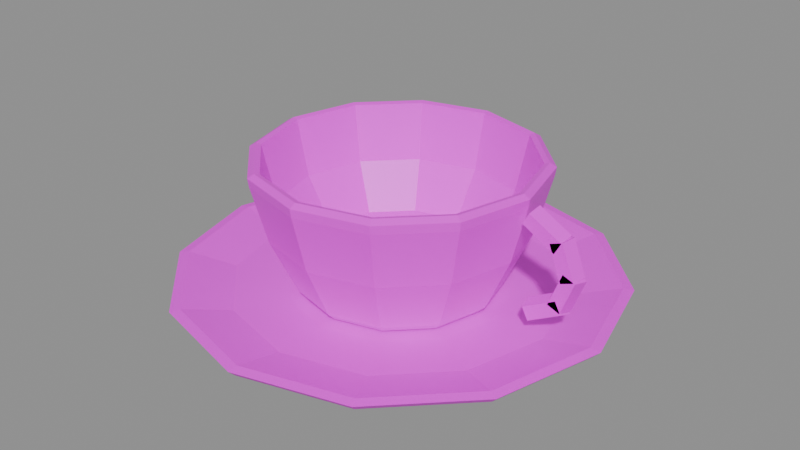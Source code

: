 # Source: cup.blend  (saved by Blender 5.2.45; exported with 4.5.12 LTS)
import bpy
from mathutils import Matrix  # noqa: F401  (used for matrix-valued properties, if any)

bpy.ops.wm.read_factory_settings(use_empty=True)
scene = bpy.context.scene
scene.name = 'Scene'

# ---- images (referenced by path relative to the original .blend; pixels are not part of the script)
import os
ASSET_DIR = os.environ.get("B2B_ASSET_DIR", "")  # directory of the original .blend (textures are referenced by path, not embedded)
HERE = os.path.dirname(os.path.abspath(__file__))  # packed textures are extracted next to this script under _unpacked/

def load_image(name, relpath, width, height, colorspace="sRGB"):
    """Load a texture the original file referenced (path relative to the .blend, or extracted next to this script)."""
    p = next((c for c in (os.path.join(HERE, relpath), os.path.join(ASSET_DIR, relpath)) if relpath and os.path.exists(c)), "")
    if p:
        img = bpy.data.images.load(p, check_existing=True)
        img.name = name
    else:  # same state as the original file: an image datablock whose file is absent (Cycles renders it pink)
        img = bpy.data.images.new(name, width, height)
        img.source = "FILE"
        img.filepath = "//" + (relpath or name)
    img.colorspace_settings.name = colorspace
    return img
img_ceramic = load_image('ceramic', 'ceramic.png', 1024, 1024, 'sRGB')
img_saucer = load_image('saucer', 'saucer.png', 1024, 1024, 'sRGB')

# ---- materials (node trees are filled in below, after node groups)
mat_ceramic = bpy.data.materials.new('ceramic')
mat_saucer = bpy.data.materials.new('saucer')

# ---- material node trees
mat_ceramic.use_nodes = True; mat_ceramic.node_tree.nodes.clear()
_N = mat_ceramic.node_tree.nodes; _L = mat_ceramic.node_tree.links
n0 = _N.new('ShaderNodeBsdfPrincipled'); n0.name = 'Principled BSDF'; n0.location = (-200, 100)
n0.inputs[2].default_value = 0.45
n0.inputs[10].default_value = 0.005
n1 = _N.new('ShaderNodeOutputMaterial'); n1.name = 'Material Output'; n1.location = (200, 100)
n2 = _N.new('ShaderNodeTexImage'); n2.name = 'Image Texture'; n2.location = (0, 0)
n2.image = img_ceramic
n2.interpolation = 'Closest'
_L.new(n0.outputs[0], n1.inputs[0])
_L.new(n2.outputs[0], n0.inputs[0])
n1.is_active_output = True
mat_saucer.use_nodes = True; mat_saucer.node_tree.nodes.clear()
_N = mat_saucer.node_tree.nodes; _L = mat_saucer.node_tree.links
n0 = _N.new('ShaderNodeBsdfPrincipled'); n0.name = 'Principled BSDF'; n0.location = (-200, 100)
n0.inputs[10].default_value = 0.005
n1 = _N.new('ShaderNodeOutputMaterial'); n1.name = 'Material Output'; n1.location = (200, 100)
n2 = _N.new('ShaderNodeTexImage'); n2.name = 'Image Texture'; n2.location = (0, 0)
n2.image = img_saucer
n2.interpolation = 'Closest'
_L.new(n0.outputs[0], n1.inputs[0])
_L.new(n2.outputs[0], n0.inputs[0])
n1.is_active_output = True

# ---- meshes
me_cup_body = bpy.data.meshes.new('cup_body')
me_cup_body.from_pydata([(0.0, 0.0, 0.0), (0.74, 0.0, 0.0), (0.8, 0.0, 0.06), (1.0, 0.0, 0.5), (1.12, 0.0, 0.96), (1.13, 0.0, 1.03), (1.08, 0.0, 1.06), (1.04, 0.0, 1.05), (1.03, 0.0, 1.0), (0.94, 0.0, 0.6), (0.72, 0.0, 0.24), (0.0, 0.0, 0.2), (0.6409, 0.37, 0.0), (0.6928, 0.4, 0.06), (0.866, 0.5, 0.5), (0.9699, 0.56, 0.96), (0.9786, 0.565, 1.03), (0.9353, 0.54, 1.06), (0.9007, 0.52, 1.05), (0.892, 0.515, 1.0), (0.866, 0.5, 0.86), (0.8141, 0.47, 0.6), (0.6235, 0.36, 0.24), (0.37, 0.6409, 0.0), (0.4, 0.6928, 0.06), (0.5, 0.866, 0.5), (0.56, 0.9699, 0.96), (0.565, 0.9786, 1.03), (0.54, 0.9353, 1.06), (0.52, 0.9007, 1.05), (0.515, 0.892, 1.0), (0.5, 0.866, 0.86), (0.47, 0.8141, 0.6), (0.36, 0.6235, 0.24), (-3.235e-08, 0.74, 0.0), (-3.497e-08, 0.8, 0.06), (-4.371e-08, 1.0, 0.5), (-4.896e-08, 1.12, 0.96), (-4.939e-08, 1.13, 1.03), (-4.721e-08, 1.08, 1.06), (-4.546e-08, 1.04, 1.05), (-4.502e-08, 1.03, 1.0), (-4.371e-08, 1.0, 0.86), (-4.109e-08, 0.94, 0.6), (-3.147e-08, 0.72, 0.24), (-0.37, 0.6409, 0.0), (-0.4, 0.6928, 0.06), (-0.5, 0.866, 0.5), (-0.56, 0.9699, 0.96), (-0.565, 0.9786, 1.03), (-0.54, 0.9353, 1.06), (-0.52, 0.9007, 1.05), (-0.515, 0.892, 1.0), (-0.5, 0.866, 0.86), (-0.47, 0.8141, 0.6), (-0.36, 0.6235, 0.24), (-0.6409, 0.37, 0.0), (-0.6928, 0.4, 0.06), (-0.866, 0.5, 0.5), (-0.9699, 0.56, 0.96), (-0.9786, 0.565, 1.03), (-0.9353, 0.54, 1.06), (-0.9007, 0.52, 1.05), (-0.892, 0.515, 1.0), (-0.866, 0.5, 0.86), (-0.8141, 0.47, 0.6), (-0.6235, 0.36, 0.24), (-0.74, -6.469e-08, 0.0), (-0.8, -6.994e-08, 0.06), (-1.0, -8.742e-08, 0.5), (-1.12, -9.791e-08, 0.96), (-1.13, -9.879e-08, 1.03), (-1.08, -9.442e-08, 1.06), (-1.04, -9.092e-08, 1.05), (-1.03, -9.005e-08, 1.0), (-1.0, -8.742e-08, 0.86), (-0.94, -8.218e-08, 0.6), (-0.72, -6.294e-08, 0.24), (-0.6409, -0.37, 0.0), (-0.6928, -0.4, 0.06), (-0.866, -0.5, 0.5), (-0.9699, -0.56, 0.96), (-0.9786, -0.565, 1.03), (-0.9353, -0.54, 1.06), (-0.9007, -0.52, 1.05), (-0.892, -0.515, 1.0), (-0.866, -0.5, 0.86), (-0.8141, -0.47, 0.6), (-0.6235, -0.36, 0.24), (-0.37, -0.6409, 0.0), (-0.4, -0.6928, 0.06), (-0.5, -0.866, 0.5), (-0.56, -0.9699, 0.96), (-0.565, -0.9786, 1.03), (-0.54, -0.9353, 1.06), (-0.52, -0.9007, 1.05), (-0.515, -0.892, 1.0), (-0.5, -0.866, 0.86), (-0.47, -0.8141, 0.6), (-0.36, -0.6235, 0.24), (8.824e-09, -0.74, 0.0), (9.54e-09, -0.8, 0.06), (1.192e-08, -1.0, 0.5), (1.336e-08, -1.12, 0.96), (1.348e-08, -1.13, 1.03), (1.288e-08, -1.08, 1.06), (1.24e-08, -1.04, 1.05), (1.228e-08, -1.03, 1.0), (1.192e-08, -1.0, 0.86), (1.121e-08, -0.94, 0.6), (8.586e-09, -0.72, 0.24), (0.37, -0.6409, 0.0), (0.4, -0.6928, 0.06), (0.5, -0.866, 0.5), (0.56, -0.9699, 0.96), (0.565, -0.9786, 1.03), (0.54, -0.9353, 1.06), (0.52, -0.9007, 1.05), (0.515, -0.892, 1.0), (0.5, -0.866, 0.86), (0.47, -0.8141, 0.6), (0.36, -0.6235, 0.24), (0.6409, -0.37, 0.0), (0.6928, -0.4, 0.06), (0.866, -0.5, 0.5), (0.9699, -0.56, 0.96), (0.9786, -0.565, 1.03), (0.9353, -0.54, 1.06), (0.9007, -0.52, 1.05), (0.892, -0.515, 1.0), (0.866, -0.5, 0.86), (0.8141, -0.47, 0.6), (0.6235, -0.36, 0.24), (1.0, 1.748e-07, 0.86)], [], [(5, 16, 17, 6), (2, 13, 14, 3), (133, 20, 21, 9), (6, 17, 18, 7), (3, 14, 15, 4), (9, 21, 22, 10), (0, 12, 1), (7, 18, 19, 8), (4, 15, 16, 5), (10, 22, 11), (1, 12, 13, 2), (8, 19, 20, 133), (14, 25, 26, 15), (21, 32, 33, 22), (0, 23, 12), (18, 29, 30, 19), (15, 26, 27, 16), (22, 33, 11), (12, 23, 24, 13), (19, 30, 31, 20), (16, 27, 28, 17), (13, 24, 25, 14), (20, 31, 32, 21), (17, 28, 29, 18), (24, 35, 36, 25), (31, 42, 43, 32), (28, 39, 40, 29), (25, 36, 37, 26), (32, 43, 44, 33), (0, 34, 23), (29, 40, 41, 30), (26, 37, 38, 27), (33, 44, 11), (23, 34, 35, 24), (30, 41, 42, 31), (27, 38, 39, 28), (37, 48, 49, 38), (44, 55, 11), (34, 45, 46, 35), (41, 52, 53, 42), (38, 49, 50, 39), (35, 46, 47, 36), (42, 53, 54, 43), (39, 50, 51, 40), (36, 47, 48, 37), (43, 54, 55, 44), (0, 45, 34), (40, 51, 52, 41), (47, 58, 59, 48), (54, 65, 66, 55), (0, 56, 45), (51, 62, 63, 52), (48, 59, 60, 49), (55, 66, 11), (45, 56, 57, 46), (52, 63, 64, 53), (49, 60, 61, 50), (46, 57, 58, 47), (53, 64, 65, 54), (50, 61, 62, 51), (60, 71, 72, 61), (57, 68, 69, 58), (64, 75, 76, 65), (61, 72, 73, 62), (58, 69, 70, 59), (65, 76, 77, 66), (0, 67, 56), (62, 73, 74, 63), (59, 70, 71, 60), (66, 77, 11), (56, 67, 68, 57), (63, 74, 75, 64), (70, 81, 82, 71), (77, 88, 11), (67, 78, 79, 68), (74, 85, 86, 75), (71, 82, 83, 72), (68, 79, 80, 69), (75, 86, 87, 76), (72, 83, 84, 73), (69, 80, 81, 70), (76, 87, 88, 77), (0, 78, 67), (73, 84, 85, 74), (83, 94, 95, 84), (80, 91, 92, 81), (87, 98, 99, 88), (0, 89, 78), (84, 95, 96, 85), (81, 92, 93, 82), (88, 99, 11), (78, 89, 90, 79), (85, 96, 97, 86), (82, 93, 94, 83), (79, 90, 91, 80), (86, 97, 98, 87), (93, 104, 105, 94), (90, 101, 102, 91), (97, 108, 109, 98), (94, 105, 106, 95), (91, 102, 103, 92), (98, 109, 110, 99), (0, 100, 89), (95, 106, 107, 96), (92, 103, 104, 93), (99, 110, 11), (89, 100, 101, 90), (96, 107, 108, 97), (106, 117, 118, 107), (103, 114, 115, 104), (110, 121, 11), (100, 111, 112, 101), (107, 118, 119, 108), (104, 115, 116, 105), (101, 112, 113, 102), (108, 119, 120, 109), (105, 116, 117, 106), (102, 113, 114, 103), (109, 120, 121, 110), (0, 111, 100), (116, 127, 128, 117), (113, 124, 125, 114), (120, 131, 132, 121), (0, 122, 111), (117, 128, 129, 118), (114, 125, 126, 115), (121, 132, 11), (111, 122, 123, 112), (118, 129, 130, 119), (115, 126, 127, 116), (112, 123, 124, 113), (119, 130, 131, 120), (129, 8, 133, 130), (126, 5, 6, 127), (123, 2, 3, 124), (130, 133, 9, 131), (127, 6, 7, 128), (124, 3, 4, 125), (131, 9, 10, 132), (0, 1, 122), (128, 7, 8, 129), (125, 4, 5, 126), (132, 10, 11), (122, 1, 2, 123)])
_uv = me_cup_body.uv_layers.new(name='Float2')
_uv.uv.foreach_set('vector', [1.009, 0.0, 0.8738, 0.5045, 0.8351, 0.4821, 0.9643, 0.0, 0.0, 0.05357, 0.3571, 0.05357, 0.4464, 0.4464, 0.0, 0.4464, 1.561e-07, 0.7679, 0.4464, 0.7679, 0.4196, 0.5357, 0.0, 0.5357, 0.9643, 0.0, 0.8351, 0.4821, 0.8042, 0.4643, 0.9286, 0.0, 0.0, 0.4464, 0.4464, 0.4464, 0.5, 0.8571, 0.0, 0.8571, 0.0, 0.5357, 0.4196, 0.5357, 0.3214, 0.2143, 0.0, 0.2143, 0.0, 0.0, 0.5722, 0.3304, 0.6607, 0.0, 0.0, 0.9375, 0.4643, 0.9375, 0.4598, 0.8929, 0.0, 0.8929, 0.0, 0.8571, 0.5, 0.8571, 0.5045, 0.9196, 0.0, 0.9196, 0.6429, 0.0, 0.5567, 0.3214, 0.0, 0.0, 0.6607, 0.0, 0.5722, 0.3304, 0.6186, 0.3571, 0.7143, 0.0, 0.0, 0.8929, 0.4598, 0.8929, 0.4464, 0.7679, 1.561e-07, 0.7679, 0.4464, 0.4464, 0.7732, 0.4464, 0.866, 0.8571, 0.5, 0.8571, 0.4196, 0.5357, 0.7268, 0.5357, 0.5567, 0.2143, 0.3214, 0.2143, 0.0, 0.0, 0.3304, 0.5722, 0.5722, 0.3304, 0.4643, 0.9375, 0.8042, 0.9375, 0.7964, 0.8929, 0.4598, 0.8929, 0.5, 0.8571, 0.866, 0.8571, 0.8738, 0.9196, 0.5045, 0.9196, 0.5567, 0.3214, 0.3214, 0.5567, 0.0, 0.0, 0.5722, 0.3304, 0.3304, 0.5722, 0.3571, 0.6186, 0.6186, 0.3571, 0.4598, 0.8929, 0.7964, 0.8929, 0.7732, 0.7679, 0.4464, 0.7679, 0.8738, 0.5045, 0.5045, 0.8738, 0.4821, 0.8351, 0.8351, 0.4821, 0.3571, 0.05357, 0.6186, 0.05357, 0.7732, 0.4464, 0.4464, 0.4464, 0.4464, 0.7679, 0.7732, 0.7679, 0.7268, 0.5357, 0.4196, 0.5357, 0.8351, 0.4821, 0.4821, 0.8351, 0.4643, 0.8042, 0.8042, 0.4643, 0.3571, 0.05357, -3.122e-08, 0.05357, -3.903e-08, 0.4464, 0.4464, 0.4464, 0.4464, 0.7679, -3.903e-08, 0.7679, -3.669e-08, 0.5357, 0.4196, 0.5357, 0.4821, 0.8351, -4.215e-08, 0.9643, -4.059e-08, 0.9286, 0.4643, 0.8042, 0.4464, 0.4464, -3.903e-08, 0.4464, -4.371e-08, 0.8571, 0.5, 0.8571, 0.4196, 0.5357, -3.669e-08, 0.5357, -2.81e-08, 0.2143, 0.3214, 0.2143, 0.0, 0.0, -2.888e-08, 0.6607, 0.3304, 0.5722, 0.4643, 0.9375, -4.059e-08, 0.9375, -4.02e-08, 0.8929, 0.4598, 0.8929, 0.5, 0.8571, -4.371e-08, 0.8571, -4.41e-08, 0.9196, 0.5045, 0.9196, 0.3214, 0.5567, -2.81e-08, 0.6429, 0.0, 0.0, 0.3304, 0.5722, -2.888e-08, 0.6607, -3.122e-08, 0.7143, 0.3571, 0.6186, 0.4598, 0.8929, -4.02e-08, 0.8929, -3.903e-08, 0.7679, 0.4464, 0.7679, 0.5045, 0.8738, -4.41e-08, 1.009, -4.215e-08, 0.9643, 0.4821, 0.8351, -4.371e-08, 0.8571, -0.5, 0.8571, -0.5045, 0.9196, -4.41e-08, 0.9196, -2.81e-08, 0.6429, -0.3214, 0.5567, 0.0, 0.0, -2.888e-08, 0.6607, -0.3304, 0.5722, -0.3571, 0.6186, -3.122e-08, 0.7143, -4.02e-08, 0.8929, -0.4598, 0.8929, -0.4464, 0.7679, -3.903e-08, 0.7679, -4.41e-08, 1.009, -0.5045, 0.8738, -0.4821, 0.8351, -4.215e-08, 0.9643, -3.122e-08, 0.05357, -0.3571, 0.05357, -0.4464, 0.4464, -3.903e-08, 0.4464, -3.903e-08, 0.7679, -0.4464, 0.7679, -0.4196, 0.5357, -3.669e-08, 0.5357, -4.215e-08, 0.9643, -0.4821, 0.8351, -0.4643, 0.8042, -4.059e-08, 0.9286, -3.903e-08, 0.4464, -0.4464, 0.4464, -0.5, 0.8571, -4.371e-08, 0.8571, -3.669e-08, 0.5357, -0.4196, 0.5357, -0.3214, 0.2143, -2.81e-08, 0.2143, 0.0, 0.0, -0.3304, 0.5722, -2.888e-08, 0.6607, -4.059e-08, 0.9375, -0.4643, 0.9375, -0.4598, 0.8929, -4.02e-08, 0.8929, 0.7732, 0.4464, 0.4464, 0.4464, 0.5, 0.8571, 0.866, 0.8571, 0.7268, 0.5357, 0.4196, 0.5357, 0.3214, 0.2143, 0.5567, 0.2143, 0.0, 0.0, -0.5722, 0.3304, -0.3304, 0.5722, 0.8042, 0.9375, 0.4643, 0.9375, 0.4598, 0.8929, 0.7964, 0.8929, 0.866, 0.8571, 0.5, 0.8571, 0.5045, 0.9196, 0.8738, 0.9196, -0.3214, 0.5567, -0.5567, 0.3214, 0.0, 0.0, -0.3304, 0.5722, -0.5722, 0.3304, -0.6186, 0.3571, -0.3571, 0.6186, 0.7964, 0.8929, 0.4598, 0.8929, 0.4464, 0.7679, 0.7732, 0.7679, -0.5045, 0.8738, -0.8738, 0.5045, -0.8351, 0.4821, -0.4821, 0.8351, 0.6186, 0.05357, 0.3571, 0.05357, 0.4464, 0.4464, 0.7732, 0.4464, 0.7732, 0.7679, 0.4464, 0.7679, 0.4196, 0.5357, 0.7268, 0.5357, -0.4821, 0.8351, -0.8351, 0.4821, -0.8042, 0.4643, -0.4643, 0.8042, -0.8738, 0.5045, -1.009, -8.82e-08, -0.9643, -8.43e-08, -0.8351, 0.4821, 0.3571, 0.05357, -6.244e-08, 0.05357, -7.806e-08, 0.4464, 0.4464, 0.4464, 0.4464, 0.7679, -7.806e-08, 0.7679, -7.337e-08, 0.5357, 0.4196, 0.5357, -0.8351, 0.4821, -0.9643, -8.43e-08, -0.9286, -8.118e-08, -0.8042, 0.4643, 0.4464, 0.4464, -7.806e-08, 0.4464, -8.742e-08, 0.8571, 0.5, 0.8571, 0.4196, 0.5357, -7.337e-08, 0.5357, -5.62e-08, 0.2143, 0.3214, 0.2143, 0.0, 0.0, -0.6607, -5.776e-08, -0.5722, 0.3304, 0.4643, 0.9375, -8.118e-08, 0.9375, -8.04e-08, 0.8929, 0.4598, 0.8929, 0.5, 0.8571, -8.742e-08, 0.8571, -8.82e-08, 0.9196, 0.5045, 0.9196, -0.5567, 0.3214, -0.6429, -5.62e-08, 0.0, 0.0, -0.5722, 0.3304, -0.6607, -5.776e-08, -0.7143, -6.244e-08, -0.6186, 0.3571, 0.4598, 0.8929, -8.04e-08, 0.8929, -7.806e-08, 0.7679, 0.4464, 0.7679, -8.742e-08, 0.8571, -0.5, 0.8571, -0.5045, 0.9196, -8.82e-08, 0.9196, -0.6429, -5.62e-08, -0.5567, -0.3214, 0.0, 0.0, -0.6607, -5.776e-08, -0.5722, -0.3304, -0.6186, -0.3571, -0.7143, -6.244e-08, -8.04e-08, 0.8929, -0.4598, 0.8929, -0.4464, 0.7679, -7.806e-08, 0.7679, -1.009, -8.82e-08, -0.8738, -0.5045, -0.8351, -0.4821, -0.9643, -8.43e-08, -6.244e-08, 0.05357, -0.3571, 0.05357, -0.4464, 0.4464, -7.806e-08, 0.4464, -7.806e-08, 0.7679, -0.4464, 0.7679, -0.4196, 0.5357, -7.337e-08, 0.5357, -0.9643, -8.43e-08, -0.8351, -0.4821, -0.8042, -0.4643, -0.9286, -8.118e-08, -7.806e-08, 0.4464, -0.4464, 0.4464, -0.5, 0.8571, -8.742e-08, 0.8571, -7.337e-08, 0.5357, -0.4196, 0.5357, -0.3214, 0.2143, -5.62e-08, 0.2143, 0.0, 0.0, -0.5722, -0.3304, -0.6607, -5.776e-08, -8.118e-08, 0.9375, -0.4643, 0.9375, -0.4598, 0.8929, -8.04e-08, 0.8929, -0.8351, -0.4821, -0.4821, -0.8351, -0.4643, -0.8042, -0.8042, -0.4643, -0.4464, 0.4464, -0.7732, 0.4464, -0.866, 0.8571, -0.5, 0.8571, -0.4196, 0.5357, -0.7268, 0.5357, -0.5567, 0.2143, -0.3214, 0.2143, 0.0, 0.0, -0.3304, -0.5722, -0.5722, -0.3304, -0.4643, 0.9375, -0.8042, 0.9375, -0.7964, 0.8929, -0.4598, 0.8929, -0.5, 0.8571, -0.866, 0.8571, -0.8738, 0.9196, -0.5045, 0.9196, -0.5567, -0.3214, -0.3214, -0.5567, 0.0, 0.0, -0.5722, -0.3304, -0.3304, -0.5722, -0.3571, -0.6186, -0.6186, -0.3571, -0.4598, 0.8929, -0.7964, 0.8929, -0.7732, 0.7679, -0.4464, 0.7679, -0.8738, -0.5045, -0.5045, -0.8738, -0.4821, -0.8351, -0.8351, -0.4821, -0.3571, 0.05357, -0.6186, 0.05357, -0.7732, 0.4464, -0.4464, 0.4464, -0.4464, 0.7679, -0.7732, 0.7679, -0.7268, 0.5357, -0.4196, 0.5357, -0.5045, -0.8738, 1.203e-08, -1.009, 1.15e-08, -0.9643, -0.4821, -0.8351, -0.3571, 0.05357, 8.518e-09, 0.05357, 1.065e-08, 0.4464, -0.4464, 0.4464, -0.4464, 0.7679, 1.065e-08, 0.7679, 1.001e-08, 0.5357, -0.4196, 0.5357, -0.4821, -0.8351, 1.15e-08, -0.9643, 1.107e-08, -0.9286, -0.4643, -0.8042, -0.4464, 0.4464, 1.065e-08, 0.4464, 1.192e-08, 0.8571, -0.5, 0.8571, -0.4196, 0.5357, 1.001e-08, 0.5357, 7.666e-09, 0.2143, -0.3214, 0.2143, 0.0, 0.0, 7.879e-09, -0.6607, -0.3304, -0.5722, -0.4643, 0.9375, 1.107e-08, 0.9375, 1.097e-08, 0.8929, -0.4598, 0.8929, -0.5, 0.8571, 1.192e-08, 0.8571, 1.203e-08, 0.9196, -0.5045, 0.9196, -0.3214, -0.5567, 7.666e-09, -0.6429, 0.0, 0.0, -0.3304, -0.5722, 7.879e-09, -0.6607, 8.518e-09, -0.7143, -0.3571, -0.6186, -0.4598, 0.8929, 1.097e-08, 0.8929, 1.065e-08, 0.7679, -0.4464, 0.7679, 1.107e-08, 0.9375, 0.4643, 0.9375, 0.4598, 0.8929, 1.097e-08, 0.8929, 1.192e-08, 0.8571, 0.5, 0.8571, 0.5045, 0.9196, 1.203e-08, 0.9196, 7.666e-09, -0.6429, 0.3214, -0.5567, 0.0, 0.0, 7.879e-09, -0.6607, 0.3304, -0.5722, 0.3571, -0.6186, 8.518e-09, -0.7143, 1.097e-08, 0.8929, 0.4598, 0.8929, 0.4464, 0.7679, 1.065e-08, 0.7679, 1.203e-08, -1.009, 0.5045, -0.8738, 0.4821, -0.8351, 1.15e-08, -0.9643, 8.518e-09, 0.05357, 0.3571, 0.05357, 0.4464, 0.4464, 1.065e-08, 0.4464, 1.065e-08, 0.7679, 0.4464, 0.7679, 0.4196, 0.5357, 1.001e-08, 0.5357, 1.15e-08, -0.9643, 0.4821, -0.8351, 0.4643, -0.8042, 1.107e-08, -0.9286, 1.065e-08, 0.4464, 0.4464, 0.4464, 0.5, 0.8571, 1.192e-08, 0.8571, 1.001e-08, 0.5357, 0.4196, 0.5357, 0.3214, 0.2143, 7.666e-09, 0.2143, 0.0, 0.0, 0.3304, -0.5722, 7.879e-09, -0.6607, 0.4821, -0.8351, 0.8351, -0.4821, 0.8042, -0.4643, 0.4643, -0.8042, -0.7732, 0.4464, -0.4464, 0.4464, -0.5, 0.8571, -0.866, 0.8571, -0.7268, 0.5357, -0.4196, 0.5357, -0.3214, 0.2143, -0.5567, 0.2143, 0.0, 0.0, 0.5722, -0.3304, 0.3304, -0.5722, 0.4643, 0.9375, 0.8042, 0.9375, 0.7964, 0.8929, 0.4598, 0.8929, -0.866, 0.8571, -0.5, 0.8571, -0.5045, 0.9196, -0.8738, 0.9196, 0.3214, -0.5567, 0.5567, -0.3214, 0.0, 0.0, 0.3304, -0.5722, 0.5722, -0.3304, 0.6186, -0.3571, 0.3571, -0.6186, -0.7964, 0.8929, -0.4598, 0.8929, -0.4464, 0.7679, -0.7732, 0.7679, 0.5045, -0.8738, 0.8738, -0.5045, 0.8351, -0.4821, 0.4821, -0.8351, -0.6186, 0.05357, -0.3571, 0.05357, -0.4464, 0.4464, -0.7732, 0.4464, -0.7732, 0.7679, -0.4464, 0.7679, -0.4196, 0.5357, -0.7268, 0.5357, -0.4598, 0.8929, 0.0, 0.8929, 1.561e-07, 0.7679, -0.4464, 0.7679, 0.8738, -0.5045, 1.009, 0.0, 0.9643, 0.0, 0.8351, -0.4821, -0.3571, 0.05357, 0.0, 0.05357, 0.0, 0.4464, -0.4464, 0.4464, -0.4464, 0.7679, 1.561e-07, 0.7679, 0.0, 0.5357, -0.4196, 0.5357, 0.8351, -0.4821, 0.9643, 0.0, 0.9286, 0.0, 0.8042, -0.4643, -0.4464, 0.4464, 0.0, 0.4464, 0.0, 0.8571, -0.5, 0.8571, -0.4196, 0.5357, 0.0, 0.5357, 0.0, 0.2143, -0.3214, 0.2143, 0.0, 0.0, 0.6607, 0.0, 0.5722, -0.3304, -0.4643, 0.9375, 0.0, 0.9375, 0.0, 0.8929, -0.4598, 0.8929, -0.5, 0.8571, 0.0, 0.8571, 0.0, 0.9196, -0.5045, 0.9196, 0.5567, -0.3214, 0.6429, 0.0, 0.0, 0.0, 0.5722, -0.3304, 0.6607, 0.0, 0.7143, 0.0, 0.6186, -0.3571])
me_cup_body.materials.append(mat_ceramic)
me_cup_body.update()
me_saucer = bpy.data.meshes.new('saucer')
me_saucer.from_pydata([(0.0, 0.0, -0.12), (0.9, 0.0, -0.12), (1.35, 0.0, -0.08), (1.7, 0.0, 0.02), (1.76, 0.0, 0.08), (1.68, 0.0, 0.09), (0.86, 0.0, -0.02), (0.7794, 0.45, -0.12), (1.169, 0.675, -0.08), (1.472, 0.85, 0.02), (1.524, 0.88, 0.08), (1.455, 0.84, 0.09), (1.126, 0.65, 0.0), (0.7448, 0.43, -0.02), (0.45, 0.7794, -0.12), (0.675, 1.169, -0.08), (0.85, 1.472, 0.02), (0.88, 1.524, 0.08), (0.84, 1.455, 0.09), (0.65, 1.126, 0.0), (0.43, 0.7448, -0.02), (-3.934e-08, 0.9, -0.12), (-5.901e-08, 1.35, -0.08), (-7.431e-08, 1.7, 0.02), (-7.693e-08, 1.76, 0.08), (-7.344e-08, 1.68, 0.09), (-5.682e-08, 1.3, 0.0), (-3.759e-08, 0.86, -0.02), (0.0, 0.0, -0.02), (-0.45, 0.7794, -0.12), (-0.675, 1.169, -0.08), (-0.85, 1.472, 0.02), (-0.88, 1.524, 0.08), (-0.84, 1.455, 0.09), (-0.65, 1.126, 0.0), (-0.43, 0.7448, -0.02), (-0.7794, 0.45, -0.12), (-1.169, 0.675, -0.08), (-1.472, 0.85, 0.02), (-1.524, 0.88, 0.08), (-1.455, 0.84, 0.09), (-1.126, 0.65, 0.0), (-0.7448, 0.43, -0.02), (-0.9, -7.868e-08, -0.12), (-1.35, -1.18e-07, -0.08), (-1.7, -1.486e-07, 0.02), (-1.76, -1.539e-07, 0.08), (-1.68, -1.469e-07, 0.09), (-1.3, -1.136e-07, 0.0), (-0.86, -7.518e-08, -0.02), (-0.7794, -0.45, -0.12), (-1.169, -0.675, -0.08), (-1.472, -0.85, 0.02), (-1.524, -0.88, 0.08), (-1.455, -0.84, 0.09), (-1.126, -0.65, 0.0), (-0.7448, -0.43, -0.02), (-0.45, -0.7794, -0.12), (-0.675, -1.169, -0.08), (-0.85, -1.472, 0.02), (-0.88, -1.524, 0.08), (-0.84, -1.455, 0.09), (-0.65, -1.126, 0.0), (-0.43, -0.7448, -0.02), (1.073e-08, -0.9, -0.12), (1.61e-08, -1.35, -0.08), (2.027e-08, -1.7, 0.02), (2.099e-08, -1.76, 0.08), (2.003e-08, -1.68, 0.09), (1.55e-08, -1.3, 0.0), (1.026e-08, -0.86, -0.02), (0.45, -0.7794, -0.12), (0.675, -1.169, -0.08), (0.85, -1.472, 0.02), (0.88, -1.524, 0.08), (0.84, -1.455, 0.09), (0.65, -1.126, 0.0), (0.43, -0.7448, -0.02), (0.7794, -0.45, -0.12), (1.169, -0.675, -0.08), (1.472, -0.85, 0.02), (1.524, -0.88, 0.08), (1.455, -0.84, 0.09), (1.126, -0.65, 0.0), (0.7448, -0.43, -0.02), (1.3, 2.273e-07, 0.0)], [], [(3, 9, 10, 4), (1, 7, 8, 2), (85, 12, 13, 6), (4, 10, 11, 5), (2, 8, 9, 3), (0, 7, 1), (6, 13, 28), (5, 11, 12, 85), (12, 19, 20, 13), (10, 17, 18, 11), (8, 15, 16, 9), (0, 14, 7), (13, 20, 28), (11, 18, 19, 12), (9, 16, 17, 10), (7, 14, 15, 8), (0, 21, 14), (20, 27, 28), (18, 25, 26, 19), (16, 23, 24, 17), (14, 21, 22, 15), (19, 26, 27, 20), (17, 24, 25, 18), (15, 22, 23, 16), (25, 33, 34, 26), (23, 31, 32, 24), (21, 29, 30, 22), (26, 34, 35, 27), (24, 32, 33, 25), (22, 30, 31, 23), (0, 29, 21), (27, 35, 28), (34, 41, 42, 35), (32, 39, 40, 33), (30, 37, 38, 31), (0, 36, 29), (35, 42, 28), (33, 40, 41, 34), (31, 38, 39, 32), (29, 36, 37, 30), (39, 46, 47, 40), (37, 44, 45, 38), (0, 43, 36), (42, 49, 28), (40, 47, 48, 41), (38, 45, 46, 39), (36, 43, 44, 37), (41, 48, 49, 42), (49, 56, 28), (47, 54, 55, 48), (45, 52, 53, 46), (43, 50, 51, 44), (48, 55, 56, 49), (46, 53, 54, 47), (44, 51, 52, 45), (0, 50, 43), (52, 59, 60, 53), (50, 57, 58, 51), (55, 62, 63, 56), (53, 60, 61, 54), (51, 58, 59, 52), (0, 57, 50), (56, 63, 28), (54, 61, 62, 55), (62, 69, 70, 63), (60, 67, 68, 61), (58, 65, 66, 59), (0, 64, 57), (63, 70, 28), (61, 68, 69, 62), (59, 66, 67, 60), (57, 64, 65, 58), (65, 72, 73, 66), (0, 71, 64), (70, 77, 28), (68, 75, 76, 69), (66, 73, 74, 67), (64, 71, 72, 65), (69, 76, 77, 70), (67, 74, 75, 68), (77, 84, 28), (75, 82, 83, 76), (73, 80, 81, 74), (71, 78, 79, 72), (76, 83, 84, 77), (74, 81, 82, 75), (72, 79, 80, 73), (0, 78, 71), (78, 1, 2, 79), (83, 85, 6, 84), (81, 4, 5, 82), (79, 2, 3, 80), (0, 1, 78), (84, 6, 28), (82, 5, 85, 83), (80, 3, 4, 81)])
_uv = me_saucer.uv_layers.new(name='Float2')
_uv.uv.foreach_set('vector', [0.0, 0.01786, 0.7589, 0.01786, 0.7857, 0.07143, 0.0, 0.07143, 0.8036, 0.0, 0.6959, 0.4018, 1.044, 0.6027, 1.205, 0.0, 1.161, 2.029e-07, 1.005, 0.5804, 0.665, 0.3839, 0.7679, 0.0, 1.571, 0.0, 1.361, 0.7857, 1.299, 0.75, 1.5, 0.0, 1.205, 0.0, 1.044, 0.6027, 1.315, 0.7589, 1.518, 0.0, 0.0, 0.0, 0.6959, 0.4018, 0.8036, 0.0, 0.7679, 0.0, 0.665, 0.3839, 0.0, 0.0, 1.5, 0.0, 1.299, 0.75, 1.005, 0.5804, 1.161, 2.029e-07, 1.005, 0.5804, 0.5804, 1.005, 0.3839, 0.665, 0.665, 0.3839, 1.361, 0.7857, 0.7857, 1.361, 0.75, 1.299, 1.299, 0.75, 1.044, 0.6027, 0.6027, 1.044, 0.7589, 1.315, 1.315, 0.7589, 0.0, 0.0, 0.4018, 0.6959, 0.6959, 0.4018, 0.665, 0.3839, 0.3839, 0.665, 0.0, 0.0, 1.299, 0.75, 0.75, 1.299, 0.5804, 1.005, 1.005, 0.5804, 1.315, 0.7589, 0.7589, 1.315, 0.7857, 1.361, 1.361, 0.7857, 0.6959, 0.4018, 0.4018, 0.6959, 0.6027, 1.044, 1.044, 0.6027, 0.0, 0.0, -3.513e-08, 0.8036, 0.4018, 0.6959, 0.3839, 0.665, -3.356e-08, 0.7679, 0.0, 0.0, 0.75, 1.299, -6.557e-08, 1.5, -5.074e-08, 1.161, 0.5804, 1.005, 0.7589, 0.01786, -6.635e-08, 0.01786, -6.869e-08, 0.07143, 0.7857, 0.07143, 0.4018, 0.6959, -3.513e-08, 0.8036, -5.269e-08, 1.205, 0.6027, 1.044, 0.5804, 1.005, -5.074e-08, 1.161, -3.356e-08, 0.7679, 0.3839, 0.665, 0.7857, 1.361, -6.869e-08, 1.571, -6.557e-08, 1.5, 0.75, 1.299, 0.6027, 1.044, -5.269e-08, 1.205, -6.635e-08, 1.518, 0.7589, 1.315, -6.557e-08, 1.5, -0.75, 1.299, -0.5804, 1.005, -5.074e-08, 1.161, -6.635e-08, 0.01786, -0.7589, 0.01786, -0.7857, 0.07143, -6.869e-08, 0.07143, -3.513e-08, 0.8036, -0.4018, 0.6959, -0.6027, 1.044, -5.269e-08, 1.205, -5.074e-08, 1.161, -0.5804, 1.005, -0.3839, 0.665, -3.356e-08, 0.7679, -6.869e-08, 1.571, -0.7857, 1.361, -0.75, 1.299, -6.557e-08, 1.5, -5.269e-08, 1.205, -0.6027, 1.044, -0.7589, 1.315, -6.635e-08, 1.518, 0.0, 0.0, -0.4018, 0.6959, -3.513e-08, 0.8036, -3.356e-08, 0.7679, -0.3839, 0.665, 0.0, 0.0, -0.5804, 1.005, -1.005, 0.5804, -0.665, 0.3839, -0.3839, 0.665, -0.7857, 1.361, -1.361, 0.7857, -1.299, 0.75, -0.75, 1.299, -0.6027, 1.044, -1.044, 0.6027, -1.315, 0.7589, -0.7589, 1.315, 0.0, 0.0, -0.6959, 0.4018, -0.4018, 0.6959, -0.3839, 0.665, -0.665, 0.3839, 0.0, 0.0, -0.75, 1.299, -1.299, 0.75, -1.005, 0.5804, -0.5804, 1.005, -0.7589, 1.315, -1.315, 0.7589, -1.361, 0.7857, -0.7857, 1.361, -0.4018, 0.6959, -0.6959, 0.4018, -1.044, 0.6027, -0.6027, 1.044, -1.361, 0.7857, -1.571, -1.374e-07, -1.5, -1.311e-07, -1.299, 0.75, -1.044, 0.6027, -1.205, -1.054e-07, -1.518, -1.327e-07, -1.315, 0.7589, 0.0, 0.0, -0.8036, -7.025e-08, -0.6959, 0.4018, -0.665, 0.3839, -0.7679, -6.713e-08, 0.0, 0.0, -1.299, 0.75, -1.5, -1.311e-07, -1.161, -1.015e-07, -1.005, 0.5804, 0.7589, 0.01786, -1.327e-07, 0.01786, -1.374e-07, 0.07143, 0.7857, 0.07143, -0.6959, 0.4018, -0.8036, -7.025e-08, -1.205, -1.054e-07, -1.044, 0.6027, -1.005, 0.5804, -1.161, -1.015e-07, -0.7679, -6.713e-08, -0.665, 0.3839, -0.7679, -6.713e-08, -0.665, -0.3839, 0.0, 0.0, -1.5, -1.311e-07, -1.299, -0.75, -1.005, -0.5804, -1.161, -1.015e-07, -1.327e-07, 0.01786, -0.7589, 0.01786, -0.7857, 0.07143, -1.374e-07, 0.07143, -0.8036, -7.025e-08, -0.6959, -0.4018, -1.044, -0.6027, -1.205, -1.054e-07, -1.161, -1.015e-07, -1.005, -0.5804, -0.665, -0.3839, -0.7679, -6.713e-08, -1.571, -1.374e-07, -1.361, -0.7857, -1.299, -0.75, -1.5, -1.311e-07, -1.205, -1.054e-07, -1.044, -0.6027, -1.315, -0.7589, -1.518, -1.327e-07, 0.0, 0.0, -0.6959, -0.4018, -0.8036, -7.025e-08, -1.315, -0.7589, -0.7589, -1.315, -0.7857, -1.361, -1.361, -0.7857, -0.6959, -0.4018, -0.4018, -0.6959, -0.6027, -1.044, -1.044, -0.6027, -1.005, -0.5804, -0.5804, -1.005, -0.3839, -0.665, -0.665, -0.3839, -1.361, -0.7857, -0.7857, -1.361, -0.75, -1.299, -1.299, -0.75, -1.044, -0.6027, -0.6027, -1.044, -0.7589, -1.315, -1.315, -0.7589, 0.0, 0.0, -0.4018, -0.6959, -0.6959, -0.4018, -0.665, -0.3839, -0.3839, -0.665, 0.0, 0.0, -1.299, -0.75, -0.75, -1.299, -0.5804, -1.005, -1.005, -0.5804, -0.5804, -1.005, 1.384e-08, -1.161, 9.157e-09, -0.7679, -0.3839, -0.665, -0.7857, -1.361, 1.874e-08, -1.571, 1.789e-08, -1.5, -0.75, -1.299, -0.6027, -1.044, 1.437e-08, -1.205, 1.81e-08, -1.518, -0.7589, -1.315, 0.0, 0.0, 9.582e-09, -0.8036, -0.4018, -0.6959, -0.3839, -0.665, 9.157e-09, -0.7679, 0.0, 0.0, -0.75, -1.299, 1.789e-08, -1.5, 1.384e-08, -1.161, -0.5804, -1.005, -0.7589, 0.01786, 1.81e-08, 0.01786, 1.874e-08, 0.07143, -0.7857, 0.07143, -0.4018, -0.6959, 9.582e-09, -0.8036, 1.437e-08, -1.205, -0.6027, -1.044, 1.437e-08, -1.205, 0.6027, -1.044, 0.7589, -1.315, 1.81e-08, -1.518, 0.0, 0.0, 0.4018, -0.6959, 9.582e-09, -0.8036, 9.157e-09, -0.7679, 0.3839, -0.665, 0.0, 0.0, 1.789e-08, -1.5, 0.75, -1.299, 0.5804, -1.005, 1.384e-08, -1.161, 1.81e-08, 0.01786, 0.7589, 0.01786, 0.7857, 0.07143, 1.874e-08, 0.07143, 9.582e-09, -0.8036, 0.4018, -0.6959, 0.6027, -1.044, 1.437e-08, -1.205, 1.384e-08, -1.161, 0.5804, -1.005, 0.3839, -0.665, 9.157e-09, -0.7679, 1.874e-08, -1.571, 0.7857, -1.361, 0.75, -1.299, 1.789e-08, -1.5, 0.3839, -0.665, 0.665, -0.3839, 0.0, 0.0, 0.75, -1.299, 1.299, -0.75, 1.005, -0.5804, 0.5804, -1.005, 0.7589, -1.315, 1.315, -0.7589, 1.361, -0.7857, 0.7857, -1.361, 0.4018, -0.6959, 0.6959, -0.4018, 1.044, -0.6027, 0.6027, -1.044, 0.5804, -1.005, 1.005, -0.5804, 0.665, -0.3839, 0.3839, -0.665, 0.7857, -1.361, 1.361, -0.7857, 1.299, -0.75, 0.75, -1.299, 0.6027, -1.044, 1.044, -0.6027, 1.315, -0.7589, 0.7589, -1.315, 0.0, 0.0, 0.6959, -0.4018, 0.4018, -0.6959, 0.6959, -0.4018, 0.8036, 0.0, 1.205, 0.0, 1.044, -0.6027, 1.005, -0.5804, 1.161, 2.029e-07, 0.7679, 0.0, 0.665, -0.3839, 1.361, -0.7857, 1.571, 0.0, 1.5, 0.0, 1.299, -0.75, 1.044, -0.6027, 1.205, 0.0, 1.518, 0.0, 1.315, -0.7589, 0.0, 0.0, 0.8036, 0.0, 0.6959, -0.4018, 0.665, -0.3839, 0.7679, 0.0, 0.0, 0.0, 1.299, -0.75, 1.5, 0.0, 1.161, 2.029e-07, 1.005, -0.5804, -0.7589, 0.01786, 0.0, 0.01786, 0.0, 0.07143, -0.7857, 0.07143])
me_saucer.materials.append(mat_saucer)
me_saucer.update()
me_cup_handle = bpy.data.meshes.new('cup_handle')
me_cup_handle.from_pydata([(1.186, 0.09, 0.1955), (1.445, 0.09, 0.3379), (1.227, 0.02781, 0.1205), (1.486, 0.02781, 0.2629), (1.211, -0.07281, 0.1491), (1.47, -0.07281, 0.2915), (1.16, -0.07281, 0.2418), (1.419, -0.07281, 0.3842), (1.144, 0.02781, 0.2705), (1.403, 0.02781, 0.4129), (1.41, 0.09, 0.3186), (1.512, 0.09, 0.5874), (1.49, 0.02781, 0.288), (1.592, 0.02781, 0.5568), (1.459, -0.07281, 0.2997), (1.562, -0.07281, 0.5685), (1.36, -0.07281, 0.3375), (1.463, -0.07281, 0.6062), (1.33, 0.02781, 0.3492), (1.432, 0.02781, 0.6179), (1.498, 0.09, 0.55), (1.395, 0.09, 0.8188), (1.578, 0.02781, 0.5806), (1.475, 0.02781, 0.8493), (1.547, -0.07281, 0.5689), (1.445, -0.07281, 0.8377), (1.449, -0.07281, 0.5311), (1.346, -0.07281, 0.7999), (1.418, 0.02781, 0.5194), (1.315, 0.02781, 0.7882), (1.41, 0.09, 0.7814), (1.151, 0.09, 0.9238), (1.451, 0.02781, 0.8564), (1.192, 0.02781, 0.9988), (1.435, -0.07281, 0.8278), (1.176, -0.07281, 0.9702), (1.384, -0.07281, 0.735), (1.125, -0.07281, 0.8774), (1.368, 0.02781, 0.7064), (1.109, 0.02781, 0.8488)], [], [(0, 1, 3, 2), (2, 3, 5, 4), (4, 5, 7, 6), (3, 1, 9, 7, 5), (6, 7, 9, 8), (8, 9, 1, 0), (0, 2, 4, 6, 8), (10, 11, 13, 12), (12, 13, 15, 14), (14, 15, 17, 16), (13, 11, 19, 17, 15), (16, 17, 19, 18), (18, 19, 11, 10), (10, 12, 14, 16, 18), (20, 21, 23, 22), (22, 23, 25, 24), (24, 25, 27, 26), (23, 21, 29, 27, 25), (26, 27, 29, 28), (28, 29, 21, 20), (20, 22, 24, 26, 28), (30, 31, 33, 32), (32, 33, 35, 34), (34, 35, 37, 36), (33, 31, 39, 37, 35), (36, 37, 39, 38), (38, 39, 31, 30), (30, 32, 34, 36, 38)])
_uv = me_cup_handle.uv_layers.new(name='Float2')
_uv.uv.foreach_set('vector', [1.059, 0.1745, 1.29, 0.3017, 1.327, 0.2347, 1.095, 0.1076, 1.095, 0.02483, 1.327, 0.02483, 1.313, -0.06501, 1.081, -0.06501, 1.081, 0.1331, 1.313, 0.2603, 1.267, 0.3431, 1.036, 0.2159, 0.02483, 0.2347, 0.08036, 0.3017, 0.02483, 0.3686, -0.06501, 0.3431, -0.06501, 0.2603, 1.036, -0.06501, 1.267, -0.06501, 1.253, 0.02483, 1.022, 0.02483, 1.022, 0.2415, 1.253, 0.3686, 1.29, 0.3017, 1.059, 0.1745, 0.08036, 0.1745, 0.02483, 0.1076, -0.06501, 0.1331, -0.06501, 0.2159, 0.02483, 0.2415, 1.259, 0.2845, 1.35, 0.5244, 1.422, 0.4972, 1.33, 0.2572, 0.02483, 0.2572, 0.02483, 0.4972, -0.06501, 0.5076, -0.06501, 0.2676, 1.303, 0.2676, 1.394, 0.5076, 1.306, 0.5413, 1.214, 0.3013, 1.422, 0.02483, 1.35, 0.08036, 1.279, 0.02483, 1.306, -0.06501, 1.394, -0.06501, -0.06501, 0.3013, -0.06501, 0.5413, 0.02483, 0.5517, 0.02483, 0.3117, 1.187, 0.3117, 1.279, 0.5517, 1.35, 0.5244, 1.259, 0.2845, 1.259, 0.08036, 1.33, 0.02483, 1.303, -0.06501, 1.214, -0.06501, 1.187, 0.02483, 1.337, 0.4911, 1.246, 0.731, 1.317, 0.7583, 1.409, 0.5184, 0.02483, 0.5184, 0.02483, 0.7583, -0.06501, 0.7479, -0.06501, 0.5079, 1.382, 0.5079, 1.29, 0.7479, 1.202, 0.7142, 1.293, 0.4742, 1.317, 0.02483, 1.246, 0.08036, 1.174, 0.02483, 1.202, -0.06501, 1.29, -0.06501, -0.06501, 0.4742, -0.06501, 0.7142, 0.02483, 0.7038, 0.02483, 0.4638, 1.266, 0.4638, 1.174, 0.7038, 1.246, 0.731, 1.337, 0.4911, 1.337, 0.08036, 1.409, 0.02483, 1.382, -0.06501, 1.293, -0.06501, 1.266, 0.02483, 1.259, 0.6977, 1.027, 0.8248, 1.064, 0.8918, 1.295, 0.7646, 1.295, 0.02483, 1.064, 0.02483, 1.05, -0.06501, 1.281, -0.06501, 1.281, 0.7391, 1.05, 0.8662, 1.005, 0.7834, 1.236, 0.6563, 0.02483, 0.8918, 0.08036, 0.8248, 0.02483, 0.7579, -0.06501, 0.7834, -0.06501, 0.8662, 1.236, -0.06501, 1.005, -0.06501, 0.9905, 0.02483, 1.222, 0.02483, 1.222, 0.6307, 0.9905, 0.7579, 1.027, 0.8248, 1.259, 0.6977, 0.08036, 0.6977, 0.02483, 0.7646, -0.06501, 0.7391, -0.06501, 0.6563, 0.02483, 0.6307])
me_cup_handle.materials.append(mat_ceramic)
me_cup_handle.update()

# ---- objects
ob_cup_root = bpy.data.objects.new('cup_root', None)
ob_cup_body = bpy.data.objects.new('cup_body', me_cup_body)
ob_saucer = bpy.data.objects.new('saucer', me_saucer)
ob_cup_handle = bpy.data.objects.new('cup_handle', me_cup_handle)
ob_liquid_center = bpy.data.objects.new('liquid_center', None)

# ---- transforms, parenting, visibility, modifiers, constraints
ob_cup_root.location = (0.0, 0.0, 0.0)
ob_cup_root.empty_display_size = 0.1
ob_cup_body.parent = ob_cup_root
ob_cup_body.location = (0.0, 0.0, 0.0)
ob_saucer.parent = ob_cup_root
ob_saucer.location = (0.0, 0.0, 0.0)
ob_cup_handle.parent = ob_cup_root
ob_cup_handle.location = (0.0, 0.0, 0.0)
ob_liquid_center.parent = ob_cup_root
ob_liquid_center.location = (0.0, 0.0, 0.86)
ob_liquid_center.empty_display_size = 0.1

# ---- collection membership
scene.collection.objects.link(ob_cup_root)
scene.collection.objects.link(ob_cup_body)
scene.collection.objects.link(ob_saucer)
scene.collection.objects.link(ob_cup_handle)
scene.collection.objects.link(ob_liquid_center)

# ---- scene / render settings (as saved in the file)
scene.frame_start = 1; scene.frame_end = 250; scene.frame_set(1)
scene.render.engine = 'BLENDER_EEVEE_NEXT'
scene.render.bake_bias = 0.0
scene.render.bake_samples = 0
scene.render.compositor_device = 'GPU'
scene.eevee.use_volume_custom_range = False
scene.eevee.fast_gi_thickness_near = 0.1
scene.eevee.fast_gi_thickness_far = 0.0
scene.eevee.ray_tracing_options.screen_trace_thickness = 0.1
bpy.context.view_layer.update()

# ---- added for rendering (the .blend has no active camera and no usable light): camera, sun + grey world if the file has none
cam_auto = bpy.data.cameras.new('AutoCamera')
cam_auto.lens = 50.0
cam_auto.sensor_width = 36.0
cam_auto.clip_end = 1000.0
ob_auto_camera = bpy.data.objects.new('AutoCamera', cam_auto)
scene.collection.objects.link(ob_auto_camera)
ob_auto_camera.location = (4.73343, -5.68011, 4.25674)
ob_auto_camera.rotation_euler = (1.09748, -7.21219e-08, 0.694738)
scene.camera = ob_auto_camera
light_auto_sun = bpy.data.lights.new('AutoSun', 'SUN')
light_auto_sun.energy = 3.0
light_auto_sun.angle = 0.0523599
ob_auto_sun = bpy.data.objects.new('AutoSun', light_auto_sun)
scene.collection.objects.link(ob_auto_sun)
ob_auto_sun.rotation_euler = (0.872665, 0.174533, 0.523599)
if scene.world is None:
    world_auto = bpy.data.worlds.new('AutoWorld')
    world_auto.color = (0.3, 0.3, 0.3)
    scene.world = world_auto
bpy.context.view_layer.update()
